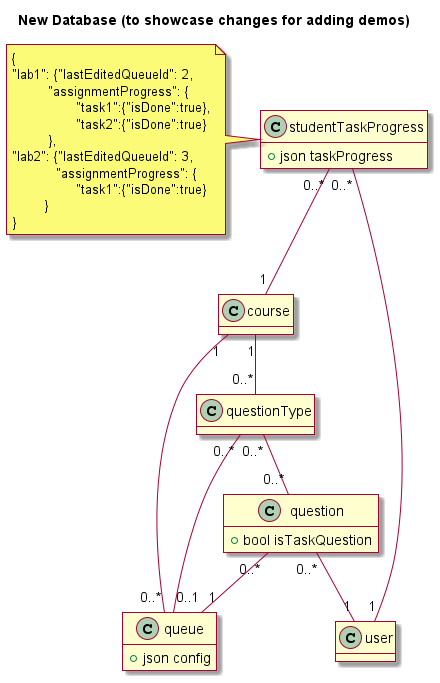

The diagram above was rendered by PlantUML. Its source (embedded in the PNG):
@startuml
skin rose

title New Database (to showcase changes for adding demos)

class queue {
  +json config
}

class course

class question {
  +bool isTaskQuestion
}

class thing as "studentTaskProgress" {
  +json taskProgress
}
note left : {\n"lab1": {"lastEditedQueueId": 2,\n\t "assignmentProgress": {\n\t\t"task1":{"isDone":true},\n\t\t"task2":{"isDone":true}\n\t }, \n"lab2": {"lastEditedQueueId": 3,\n\t   "assignmentProgress": {\n\t\t"task1":{"isDone":true}\n\t}\n}

class questionType { 
  ' questionTypes are only going to be tags, not tasks
  '+bool isTask
  '+varchar shortName
  '+bool blocking
}


queue "0..*" -- "1" course
question "0..*" -- "1" queue
question "0..*" -- "1" user
thing "0..*" -- "1" user
thing "0..*" -- "1" course
questionType "0..*" -- "0..*" question
queue "0..1" -- "0..*" questionType
course "1" -- "0..*" questionType


hide empty methods
' hide circle
@enduml